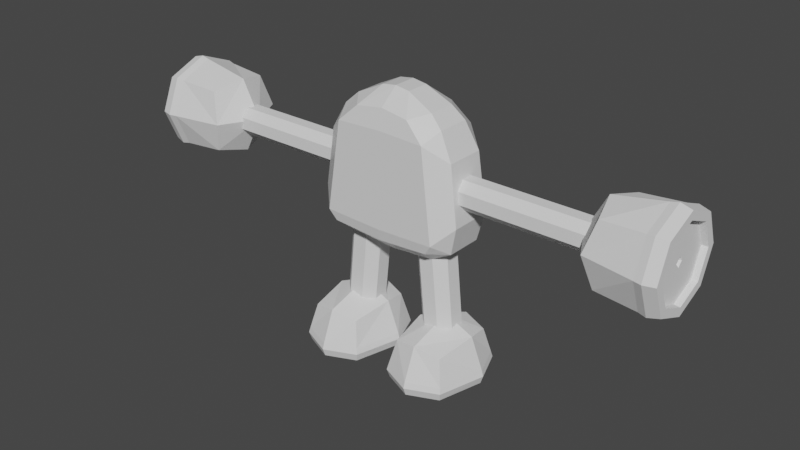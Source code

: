 # Source: golem_2.blend  (saved by Blender 3.1.7; exported with 4.5.12 LTS)
import bpy
from mathutils import Matrix  # noqa: F401  (used for matrix-valued properties, if any)

bpy.ops.wm.read_factory_settings(use_empty=True)
scene = bpy.context.scene
scene.name = 'Scene'

# ---- collections
col_collection = bpy.data.collections.new('Collection'); scene.collection.children.link(col_collection)

# ---- materials (node trees are filled in below, after node groups)
mat_material = bpy.data.materials.new('Material')
mat_material.alpha_threshold = 0.0
mat_material.use_transparent_shadow = False
mat_material.line_color = (0.0, 0.0, 0.0, 1.0)

# ---- material node trees
mat_material.use_nodes = True; mat_material.node_tree.nodes.clear()
_N = mat_material.node_tree.nodes; _L = mat_material.node_tree.links
n0 = _N.new('ShaderNodeOutputMaterial'); n0.name = 'Material Output'; n0.location = (300, 300)
n1 = _N.new('ShaderNodeBsdfPrincipled'); n1.name = 'Principled BSDF'; n1.location = (10, 300)
n1.distribution = 'GGX'
n1.subsurface_method = 'RANDOM_WALK_SKIN'
n1.inputs[2].default_value = 0.4
n1.inputs[3].default_value = 1.45
n1.inputs[27].default_value = (0.0, 0.0, 0.0, 1.0)
n1.inputs[28].default_value = 1.0
_L.new(n1.outputs[0], n0.inputs[0])
n0.is_active_output = True

# ---- world
world_world = bpy.data.worlds.new('World'); scene.world = world_world
world_world.use_nodes = True; world_world.node_tree.nodes.clear()
_N = world_world.node_tree.nodes; _L = world_world.node_tree.links
n0 = _N.new('ShaderNodeOutputWorld'); n0.name = 'World Output'; n0.location = (300, 300)
n1 = _N.new('ShaderNodeBackground'); n1.name = 'Background'; n1.location = (10, 300)
n1.inputs[0].default_value = (0.05088, 0.05088, 0.05088, 1.0)
_L.new(n1.outputs[0], n0.inputs[0])
n0.is_active_output = True
world_world.color = (0.05088, 0.05088, 0.05088)
world_world.use_sun_shadow = False
world_world.sun_shadow_jitter_overblur = 0.0

# ---- meshes
me_cube = bpy.data.meshes.new('Cube')
me_cube.from_pydata([(0.4264, 0.3903, 0.9769), (0.9312, 0.4996, 0.5032), (0.9312, -0.4996, 0.5032), (0.4264, -0.3903, 0.9769), (-0.9312, 0.4996, 0.5032), (-0.4264, 0.3903, 0.9769), (-0.4264, -0.3903, 0.9769), (-0.9312, -0.4996, 0.5032), (1.107, 0.531, -0.7734), (0.8526, 0.4552, -1.136), (0.8526, -0.4552, -1.136), (1.107, -0.531, -0.7734), (-0.8526, 0.4552, -1.136), (-1.107, 0.531, -0.7734), (-1.107, -0.531, -0.7734), (-0.8526, -0.4552, -1.136), (0.0, -0.4996, 0.5394), (0.0, 0.531, -0.8128), (0.0, 0.3903, 1.041), (0.0, 0.4996, 0.5394), (0.0, -0.3903, 1.041), (0.0, -0.531, -0.8128), (0.0, 0.4552, -1.197), (0.0, -0.4552, -1.197)], [], [(14, 7, 4, 13), (8, 1, 2, 11), (18, 5, 6, 20), (23, 21, 14, 15), (0, 3, 2, 1), (6, 5, 4, 7), (22, 9, 10, 23), (12, 15, 14, 13), (10, 9, 8, 11), (22, 17, 8, 9), (21, 11, 2, 16), (17, 13, 4, 19), (16, 2, 3, 20), (19, 4, 5, 18), (1, 19, 18, 0), (7, 16, 20, 6), (8, 17, 19, 1), (14, 21, 16, 7), (12, 13, 17, 22), (12, 22, 23, 15), (10, 11, 21, 23), (0, 18, 20, 3)])
_uv = me_cube.uv_layers.new(name='UVMap')
_uv.uv.foreach_set('vector', [0.4145, 0.0, 0.5533, 0.0, 0.5533, 0.25, 0.4145, 0.25, 0.4145, 0.5, 0.5533, 0.5, 0.5533, 0.75, 0.4145, 0.75, 0.75, 0.5, 0.8033, 0.5, 0.8033, 0.75, 0.75, 0.75, 0.375, 0.875, 0.4145, 0.875, 0.4145, 1.0, 0.375, 0.9725, 0.6967, 0.5, 0.6967, 0.75, 0.5533, 0.75, 0.5533, 0.5, 0.625, 0.0, 0.625, 0.25, 0.5533, 0.25, 0.5533, 0.0, 0.25, 0.5, 0.3475, 0.5, 0.3475, 0.75, 0.25, 0.75, 0.1525, 0.5, 0.1525, 0.75, 0.1191, 0.7486, 0.1191, 0.5014, 0.3475, 0.75, 0.3475, 0.5, 0.4145, 0.5, 0.4145, 0.75, 0.375, 0.375, 0.4145, 0.375, 0.4145, 0.5, 0.375, 0.4725, 0.4145, 0.875, 0.4145, 0.75, 0.5533, 0.75, 0.5533, 0.875, 0.4145, 0.375, 0.4145, 0.25, 0.5533, 0.25, 0.5533, 0.375, 0.5533, 0.875, 0.5533, 0.75, 0.625, 0.8217, 0.625, 0.875, 0.5533, 0.375, 0.5533, 0.25, 0.625, 0.3217, 0.625, 0.375, 0.5533, 0.5, 0.5533, 0.375, 0.625, 0.375, 0.625, 0.4283, 0.5533, 1.0, 0.5533, 0.875, 0.625, 0.875, 0.625, 0.9283, 0.4145, 0.5, 0.4145, 0.375, 0.5533, 0.375, 0.5533, 0.5, 0.4145, 1.0, 0.4145, 0.875, 0.5533, 0.875, 0.5533, 1.0, 0.375, 0.2775, 0.4145, 0.25, 0.4145, 0.375, 0.375, 0.375, 0.1525, 0.5, 0.25, 0.5, 0.25, 0.75, 0.1525, 0.75, 0.375, 0.7775, 0.4145, 0.75, 0.4145, 0.875, 0.375, 0.875, 0.6967, 0.5, 0.75, 0.5, 0.75, 0.75, 0.6967, 0.75])
me_cube.materials.append(mat_material)
me_cube.use_remesh_preserve_volume = False
me_cube.use_remesh_preserve_attributes = False
me_cube.use_mirror_vertex_groups = False
me_cube.update()
me_cube_001 = bpy.data.meshes.new('Cube.001')
me_cube_001.from_pydata([(2.967, -0.7033, -0.7033), (2.967, -0.7033, 0.7033), (2.967, 0.7033, -0.7033), (2.967, 0.7033, 0.7033), (12.92, -0.7033, -0.7033), (12.92, -0.7033, 0.7033), (12.92, 0.7033, -0.7033), (12.92, 0.7033, 0.7033)], [], [(0, 1, 3, 2), (2, 3, 7, 6), (6, 7, 5, 4), (4, 5, 1, 0), (2, 6, 4, 0), (7, 3, 1, 5)])
_uv = me_cube_001.uv_layers.new(name='UVMap')
_uv.uv.foreach_set('vector', [0.375, 0.0, 0.625, 0.0, 0.625, 0.25, 0.375, 0.25, 0.375, 0.25, 0.625, 0.25, 0.625, 0.5, 0.375, 0.5, 0.375, 0.5, 0.625, 0.5, 0.625, 0.75, 0.375, 0.75, 0.375, 0.75, 0.625, 0.75, 0.625, 1.0, 0.375, 1.0, 0.125, 0.5, 0.375, 0.5, 0.375, 0.75, 0.125, 0.75, 0.625, 0.5, 0.875, 0.5, 0.875, 0.75, 0.625, 0.75])
me_cube_001.use_remesh_fix_poles = True
me_cube_001.use_remesh_preserve_attributes = False
me_cube_001.update()
me_cube_002 = bpy.data.meshes.new('Cube.002')
me_cube_002.from_pydata([(0.9677, -0.8493, 1.613), (2.662, -0.8493, 1.734), (0.9677, 0.8493, 1.613), (2.662, 0.8493, 1.734), (1.58, -0.8493, -4.597), (3.274, -0.8493, -4.476), (1.58, 0.8493, -4.597), (3.274, 0.8493, -4.476)], [], [(0, 1, 3, 2), (2, 3, 7, 6), (6, 7, 5, 4), (4, 5, 1, 0), (2, 6, 4, 0), (7, 3, 1, 5)])
_uv = me_cube_002.uv_layers.new(name='UVMap')
_uv.uv.foreach_set('vector', [0.375, 0.0, 0.625, 0.0, 0.625, 0.25, 0.375, 0.25, 0.375, 0.25, 0.625, 0.25, 0.625, 0.5, 0.375, 0.5, 0.375, 0.5, 0.625, 0.5, 0.625, 0.75, 0.375, 0.75, 0.375, 0.75, 0.625, 0.75, 0.625, 1.0, 0.375, 1.0, 0.125, 0.5, 0.375, 0.5, 0.375, 0.75, 0.125, 0.75, 0.625, 0.5, 0.875, 0.5, 0.875, 0.75, 0.625, 0.75])
me_cube_002.use_remesh_fix_poles = True
me_cube_002.use_remesh_preserve_attributes = False
me_cube_002.update()
me_cube_004 = bpy.data.meshes.new('Cube.004')
me_cube_004.from_pydata([(0.3974, -0.6399, 0.6853), (0.3974, 0.4058, 0.6853), (1.172, -0.6399, 0.6853), (1.172, 0.4058, 0.6853), (0.3104, -0.7311, 0.2795), (0.3104, -7.451e-09, 0.7765), (0.3104, 0.497, 0.2795), (0.7848, 0.497, 0.7765), (1.259, 0.497, 0.2795), (1.259, -7.451e-09, 0.7765), (1.259, -0.7311, 0.2795), (0.7848, -0.7311, 0.7765), (0.7848, -7.451e-09, 0.9823), (0.7848, -0.9175, 0.06186), (0.7848, -0.9369, 0.2795), (1.456, -7.451e-09, 0.2795), (0.7848, 0.7029, 0.2795), (0.1139, -7.451e-09, 0.2795), (0.7848, -0.9639, 0.1901), (0.08813, -7.451e-09, 0.1901), (0.2922, -0.7501, 0.1901), (1.277, -0.7501, 0.1901), (0.7848, 0.7299, 0.1901), (1.481, -7.451e-09, 0.1901), (1.277, 0.5161, 0.1901), (0.2922, 0.5161, 0.1901), (0.7848, -7.451e-09, 0.06186), (0.1324, -7.451e-09, 0.06186), (0.3235, -0.7173, 0.06186), (1.246, -0.7173, 0.06186), (0.7848, 0.6835, 0.06186), (1.437, -7.451e-09, 0.06186), (1.246, 0.4833, 0.06186), (0.3235, 0.4833, 0.06186)], [], [(17, 5, 1, 6), (16, 7, 3, 8), (15, 9, 2, 10), (14, 11, 0, 4), (8, 15, 23, 24), (12, 5, 0, 11), (9, 12, 11, 2), (3, 7, 12, 9), (7, 1, 5, 12), (6, 16, 22, 25), (10, 2, 11, 14), (14, 4, 20, 18), (8, 3, 9, 15), (17, 6, 25, 19), (6, 1, 7, 16), (4, 0, 5, 17), (18, 20, 28, 13), (24, 23, 31, 32), (22, 24, 32, 30), (19, 25, 33, 27), (4, 17, 19, 20), (10, 14, 18, 21), (16, 8, 24, 22), (15, 10, 21, 23), (13, 26, 31, 29), (26, 13, 28, 27), (26, 27, 33, 30), (26, 30, 32, 31), (20, 19, 27, 28), (25, 22, 30, 33), (23, 21, 29, 31), (21, 18, 13, 29)])
_uv = me_cube_004.uv_layers.new(name='UVMap')
_uv.uv.foreach_set('vector', [0.5, 0.125, 0.625, 0.125, 0.625, 0.25, 0.5, 0.25, 0.5, 0.375, 0.625, 0.375, 0.625, 0.5, 0.5, 0.5, 0.5, 0.625, 0.625, 0.625, 0.625, 0.75, 0.5, 0.75, 0.5, 0.875, 0.625, 0.875, 0.625, 1.0, 0.5, 1.0, 0.5, 0.5, 0.5, 0.625, 0.5, 0.625, 0.5, 0.5, 0.75, 0.625, 0.875, 0.625, 0.875, 0.75, 0.75, 0.75, 0.625, 0.625, 0.75, 0.625, 0.75, 0.75, 0.625, 0.75, 0.625, 0.5, 0.75, 0.5, 0.75, 0.625, 0.625, 0.625, 0.75, 0.5, 0.875, 0.5, 0.875, 0.625, 0.75, 0.625, 0.5, 0.25, 0.5, 0.375, 0.5, 0.375, 0.5, 0.25, 0.5, 0.75, 0.625, 0.75, 0.625, 0.875, 0.5, 0.875, 0.5, 0.875, 0.5, 1.0, 0.5, 1.0, 0.5, 0.875, 0.5, 0.5, 0.625, 0.5, 0.625, 0.625, 0.5, 0.625, 0.5, 0.125, 0.5, 0.25, 0.5, 0.25, 0.5, 0.125, 0.5, 0.25, 0.625, 0.25, 0.625, 0.375, 0.5, 0.375, 0.5, 0.0, 0.625, 0.0, 0.625, 0.125, 0.5, 0.125, 0.5, 0.875, 0.5, 1.0, 0.5, 1.0, 0.5, 0.875, 0.5, 0.5, 0.5, 0.625, 0.5, 0.625, 0.5, 0.5, 0.5, 0.375, 0.5, 0.5, 0.5, 0.5, 0.5, 0.375, 0.5, 0.125, 0.5, 0.25, 0.5, 0.25, 0.5, 0.125, 0.5, 0.0, 0.5, 0.125, 0.5, 0.125, 0.5, 0.0, 0.5, 0.75, 0.5, 0.875, 0.5, 0.875, 0.5, 0.75, 0.5, 0.375, 0.5, 0.5, 0.5, 0.5, 0.5, 0.375, 0.5, 0.625, 0.5, 0.75, 0.5, 0.75, 0.5, 0.625, 0.5, 0.875, 0.0, 0.0, 0.5, 0.625, 0.5, 0.75, 0.0, 0.0, 0.5, 0.875, 0.5, 0.0, 0.5, 0.125, 0.0, 0.0, 0.5, 0.125, 0.5, 0.25, 0.5, 0.375, 0.0, 0.0, 0.5, 0.375, 0.5, 0.5, 0.5, 0.625, 0.5, 0.0, 0.5, 0.125, 0.5, 0.125, 0.5, 0.0, 0.5, 0.25, 0.5, 0.375, 0.5, 0.375, 0.5, 0.25, 0.5, 0.625, 0.5, 0.75, 0.5, 0.75, 0.5, 0.625, 0.5, 0.75, 0.5, 0.875, 0.5, 0.875, 0.5, 0.75])
me_cube_004.use_remesh_fix_poles = True
me_cube_004.use_remesh_preserve_attributes = False
me_cube_004.update()
me_cube_005 = bpy.data.meshes.new('Cube.005')
me_cube_005.from_pydata([(3.373, -0.4845, 0.1659), (3.373, 0.4845, 0.1659), (3.373, -0.4845, 1.135), (3.373, 0.4845, 1.135), (4.025, -0.5241, 0.1263), (3.233, 7.408e-10, 0.05706), (4.025, 0.5241, 0.1263), (3.233, 0.5933, 0.6504), (4.025, 0.5241, 1.174), (3.233, 7.408e-10, 1.244), (4.025, -0.5241, 1.174), (3.233, -0.5933, 0.6504), (2.918, 7.408e-10, 0.6504), (4.32, -0.7207, 0.6504), (4.025, -0.7412, 0.6504), (4.025, 8.672e-10, 1.392), (4.025, 0.7412, 0.6504), (4.025, 8.672e-10, -0.09079), (4.146, -0.7696, 0.6504), (4.146, 1.347e-09, -0.1192), (4.146, -0.5442, 0.1062), (4.146, -0.5442, 1.195), (4.146, 0.7696, 0.6504), (4.146, 1.347e-09, 1.42), (4.146, 0.5442, 1.195), (4.146, 0.5442, 0.1062), (4.32, -0.587, 0.6504), (4.32, 1.317e-09, -0.07032), (4.32, -0.5096, 0.1408), (4.32, -0.5096, 1.16), (4.32, 0.7207, 0.6504), (4.32, 1.317e-09, 1.371), (4.32, 0.5096, 1.16), (4.32, 0.5096, 0.1408), (4.32, 3.775e-09, 0.06344), (4.32, -0.415, 0.2354), (4.32, -0.415, 1.065), (4.32, 0.587, 0.6504), (4.32, 3.775e-09, 1.237), (4.32, 0.415, 1.065), (4.32, 0.415, 0.2354), (4.228, -0.579, 0.6504), (4.228, 3.824e-09, 0.07136), (4.228, -0.4094, 0.241), (4.228, -0.4094, 1.06), (4.228, 0.579, 0.6504), (4.228, 3.824e-09, 1.229), (4.228, 0.4094, 1.06), (4.228, 0.4094, 0.241), (4.228, -0.07139, 0.6504), (4.228, 1.324e-08, 0.579), (4.228, -0.05048, 0.5999), (4.228, -0.05048, 0.7009), (4.228, 0.07139, 0.6504), (4.228, 1.324e-08, 0.7218), (4.228, 0.05048, 0.7009), (4.228, 0.05048, 0.5999), (4.127, 2.128e-10, 0.6504)], [], [(17, 5, 1, 6), (16, 7, 3, 8), (15, 9, 2, 10), (14, 11, 0, 4), (8, 15, 23, 24), (12, 5, 0, 11), (9, 12, 11, 2), (3, 7, 12, 9), (7, 1, 5, 12), (6, 16, 22, 25), (10, 2, 11, 14), (14, 4, 20, 18), (8, 3, 9, 15), (17, 6, 25, 19), (6, 1, 7, 16), (4, 0, 5, 17), (18, 20, 28, 13), (24, 23, 31, 32), (22, 24, 32, 30), (19, 25, 33, 27), (4, 17, 19, 20), (10, 14, 18, 21), (16, 8, 24, 22), (15, 10, 21, 23), (27, 33, 40, 34), (30, 32, 39, 37), (29, 13, 26, 36), (31, 29, 36, 38), (20, 19, 27, 28), (25, 22, 30, 33), (23, 21, 29, 31), (21, 18, 13, 29), (32, 31, 38, 39), (13, 28, 35, 26), (28, 27, 34, 35), (33, 30, 37, 40), (37, 39, 47, 45), (38, 36, 44, 46), (35, 34, 42, 43), (40, 37, 45, 48), (36, 26, 41, 44), (39, 38, 46, 47), (34, 40, 48, 42), (26, 35, 43, 41), (42, 48, 56, 50), (45, 47, 55, 53), (44, 41, 49, 52), (47, 46, 54, 55), (43, 42, 50, 51), (48, 45, 53, 56), (41, 43, 51, 49), (46, 44, 52, 54), (49, 51, 50, 57), (53, 57, 50, 56), (54, 52, 49, 57), (55, 54, 57, 53)])
_uv = me_cube_005.uv_layers.new(name='UVMap')
_uv.uv.foreach_set('vector', [0.5, 0.125, 0.625, 0.125, 0.625, 0.25, 0.5, 0.25, 0.5, 0.375, 0.625, 0.375, 0.625, 0.5, 0.5, 0.5, 0.5, 0.625, 0.625, 0.625, 0.625, 0.75, 0.5, 0.75, 0.5, 0.875, 0.625, 0.875, 0.625, 1.0, 0.5, 1.0, 0.5, 0.5, 0.5, 0.625, 0.5, 0.625, 0.5, 0.5, 0.75, 0.625, 0.875, 0.625, 0.875, 0.75, 0.75, 0.75, 0.625, 0.625, 0.75, 0.625, 0.75, 0.75, 0.625, 0.75, 0.625, 0.5, 0.75, 0.5, 0.75, 0.625, 0.625, 0.625, 0.75, 0.5, 0.875, 0.5, 0.875, 0.625, 0.75, 0.625, 0.5, 0.25, 0.5, 0.375, 0.5, 0.375, 0.5, 0.25, 0.5, 0.75, 0.625, 0.75, 0.625, 0.875, 0.5, 0.875, 0.5, 0.875, 0.5, 1.0, 0.5, 1.0, 0.5, 0.875, 0.5, 0.5, 0.625, 0.5, 0.625, 0.625, 0.5, 0.625, 0.5, 0.125, 0.5, 0.25, 0.5, 0.25, 0.5, 0.125, 0.5, 0.25, 0.625, 0.25, 0.625, 0.375, 0.5, 0.375, 0.5, 0.0, 0.625, 0.0, 0.625, 0.125, 0.5, 0.125, 0.5, 0.875, 0.5, 1.0, 0.5, 1.0, 0.5, 0.875, 0.5, 0.5, 0.5, 0.625, 0.5, 0.625, 0.5, 0.5, 0.5, 0.375, 0.5, 0.5, 0.5, 0.5, 0.5, 0.375, 0.5, 0.125, 0.5, 0.25, 0.5, 0.25, 0.5, 0.125, 0.5, 0.0, 0.5, 0.125, 0.5, 0.125, 0.5, 0.0, 0.5, 0.75, 0.5, 0.875, 0.5, 0.875, 0.5, 0.75, 0.5, 0.375, 0.5, 0.5, 0.5, 0.5, 0.5, 0.375, 0.5, 0.625, 0.5, 0.75, 0.5, 0.75, 0.5, 0.625, 0.5, 0.125, 0.5, 0.25, 0.5, 0.25, 0.5, 0.125, 0.5, 0.375, 0.5, 0.5, 0.5, 0.5, 0.5, 0.375, 0.5, 0.75, 0.5, 0.875, 0.5, 0.875, 0.5, 0.75, 0.5, 0.625, 0.5, 0.75, 0.5, 0.75, 0.5, 0.625, 0.5, 0.0, 0.5, 0.125, 0.5, 0.125, 0.5, 0.0, 0.5, 0.25, 0.5, 0.375, 0.5, 0.375, 0.5, 0.25, 0.5, 0.625, 0.5, 0.75, 0.5, 0.75, 0.5, 0.625, 0.5, 0.75, 0.5, 0.875, 0.5, 0.875, 0.5, 0.75, 0.5, 0.5, 0.5, 0.625, 0.5, 0.625, 0.5, 0.5, 0.5, 0.875, 0.5, 1.0, 0.5, 1.0, 0.5, 0.875, 0.5, 0.0, 0.5, 0.125, 0.5, 0.125, 0.5, 0.0, 0.5, 0.25, 0.5, 0.375, 0.5, 0.375, 0.5, 0.25, 0.5, 0.375, 0.5, 0.5, 0.5, 0.5, 0.5, 0.375, 0.5, 0.625, 0.5, 0.75, 0.5, 0.75, 0.5, 0.625, 0.5, 0.0, 0.5, 0.125, 0.5, 0.125, 0.5, 0.0, 0.5, 0.25, 0.5, 0.375, 0.5, 0.375, 0.5, 0.25, 0.5, 0.75, 0.5, 0.875, 0.5, 0.875, 0.5, 0.75, 0.5, 0.5, 0.5, 0.625, 0.5, 0.625, 0.5, 0.5, 0.5, 0.125, 0.5, 0.25, 0.5, 0.25, 0.5, 0.125, 0.5, 0.875, 0.5, 1.0, 0.5, 1.0, 0.5, 0.875, 0.5, 0.125, 0.5, 0.25, 0.5, 0.25, 0.5, 0.125, 0.5, 0.375, 0.5, 0.5, 0.5, 0.5, 0.5, 0.375, 0.5, 0.75, 0.5, 0.875, 0.5, 0.875, 0.5, 0.75, 0.5, 0.5, 0.5, 0.625, 0.5, 0.625, 0.5, 0.5, 0.5, 0.0, 0.5, 0.125, 0.5, 0.125, 0.5, 0.0, 0.5, 0.25, 0.5, 0.375, 0.5, 0.375, 0.5, 0.25, 0.5, 0.875, 0.5, 1.0, 0.5, 1.0, 0.5, 0.875, 0.5, 0.625, 0.5, 0.75, 0.5, 0.75, 0.5, 0.625, 0.5, 0.875, 0.5, 0.0, 0.5, 0.125, 0.0, 0.0, 0.5, 0.375, 0.0, 0.0, 0.5, 0.125, 0.5, 0.25, 0.5, 0.625, 0.5, 0.75, 0.5, 0.875, 0.0, 0.0, 0.5, 0.5, 0.5, 0.625, 0.0, 0.0, 0.5, 0.375])
me_cube_005.use_remesh_fix_poles = True
me_cube_005.use_remesh_preserve_attributes = False
me_cube_005.update()
arm_armature = bpy.data.armatures.new('Armature')  # bones are not reproduced

# ---- objects
ob_cube = bpy.data.objects.new('Cube', me_cube)
ob_cube_001 = bpy.data.objects.new('Cube.001', me_cube_001)
ob_cube_002 = bpy.data.objects.new('Cube.002', me_cube_002)
ob_cube_004 = bpy.data.objects.new('Cube.004', me_cube_004)
ob_cube_005 = bpy.data.objects.new('Cube.005', me_cube_005)
ob_armature = bpy.data.objects.new('Armature', arm_armature)

# ---- transforms, parenting, visibility, modifiers, constraints
ob_cube.location = (0.0, 0.0, 0.0)
ob_cube.lock_rotations_4d = False
ob_cube.empty_display_type = 'ARROWS'
ob_cube.lineart.crease_threshold = 0.0
_m = ob_cube.modifiers.new('Bevel', 'BEVEL')
_m.width = 0.5
_m.width_pct = 0.5
ob_cube_001.location = (0.0, 0.0, -0.1771)
ob_cube_001.scale = (0.2889, 0.2889, 0.2889)
_m = ob_cube_001.modifiers.new('Mirror', 'MIRROR')
_m = ob_cube_001.modifiers.new('Bevel', 'BEVEL')
_m.width = 0.4
_m.width_pct = 0.4
ob_cube_002.location = (0.0, 0.0, -1.27)
ob_cube_002.scale = (0.2889, 0.2889, 0.2889)
_m = ob_cube_002.modifiers.new('Mirror', 'MIRROR')
_m = ob_cube_002.modifiers.new('Bevel', 'BEVEL')
_m.width = 0.48
_m.width_pct = 0.48
ob_cube_004.location = (0.0, 0.0, -2.943)
ob_cube_004.scale = (0.9173, 0.9173, 0.9173)
_m = ob_cube_004.modifiers.new('Mirror', 'MIRROR')
ob_cube_005.location = (0.0, 0.0, -0.7399)
ob_cube_005.scale = (0.9173, 0.9173, 0.9173)
_m = ob_cube_005.modifiers.new('Mirror', 'MIRROR')
ob_armature.location = (0.0, 0.0, -1.018)
ob_armature.show_in_front = True

# ---- collection membership
col_collection.objects.link(ob_cube)
col_collection.objects.link(ob_cube_001)
col_collection.objects.link(ob_cube_002)
col_collection.objects.link(ob_cube_004)
col_collection.objects.link(ob_cube_005)
col_collection.objects.link(ob_armature)

# ---- scene / render settings (as saved in the file)
scene.frame_start = 1; scene.frame_end = 250; scene.frame_set(16)
scene.render.engine = 'BLENDER_EEVEE_NEXT'
scene.cycles.sampling_pattern = 'TABULATED_SOBOL'
scene.cycles.use_light_tree = False
scene.view_settings.view_transform = 'Filmic'
bpy.context.view_layer.update()

# ---- added for rendering (the .blend has no active camera and no usable light): camera, sun
cam_auto = bpy.data.cameras.new('AutoCamera')
cam_auto.lens = 50.0
cam_auto.sensor_width = 36.0
cam_auto.clip_end = 1000.0
ob_auto_camera = bpy.data.objects.new('AutoCamera', cam_auto)
scene.collection.objects.link(ob_auto_camera)
ob_auto_camera.location = (8.31449, -10.0665, 5.7291)
ob_auto_camera.rotation_euler = (1.09748, -7.21219e-08, 0.694738)
scene.camera = ob_auto_camera
light_auto_sun = bpy.data.lights.new('AutoSun', 'SUN')
light_auto_sun.energy = 3.0
light_auto_sun.angle = 0.0523599
ob_auto_sun = bpy.data.objects.new('AutoSun', light_auto_sun)
scene.collection.objects.link(ob_auto_sun)
ob_auto_sun.rotation_euler = (0.872665, 0.174533, 0.523599)
bpy.context.view_layer.update()
